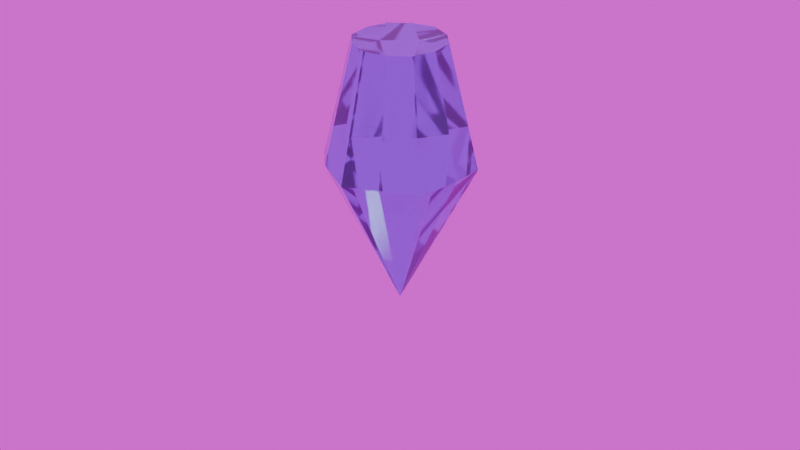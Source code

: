 # Source: gem_tier_cutter.blend  (saved by Blender 5.1.30; exported with 4.5.12 LTS)
import bpy
from mathutils import Matrix  # noqa: F401  (used for matrix-valued properties, if any)

bpy.ops.wm.read_factory_settings(use_empty=True)
scene = bpy.context.scene
scene.name = 'Scene'

# ---- collections
col_collection = bpy.data.collections.new('Collection'); scene.collection.children.link(col_collection)

# ---- images (referenced by path relative to the original .blend; pixels are not part of the script)
import os
ASSET_DIR = os.environ.get("B2B_ASSET_DIR", "")  # directory of the original .blend (textures are referenced by path, not embedded)
HERE = os.path.dirname(os.path.abspath(__file__))  # packed textures are extracted next to this script under _unpacked/

def load_image(name, relpath, width, height, colorspace="sRGB"):
    """Load a texture the original file referenced (path relative to the .blend, or extracted next to this script)."""
    p = next((c for c in (os.path.join(HERE, relpath), os.path.join(ASSET_DIR, relpath)) if relpath and os.path.exists(c)), "")
    if p:
        img = bpy.data.images.load(p, check_existing=True)
        img.name = name
    else:  # same state as the original file: an image datablock whose file is absent (Cycles renders it pink)
        img = bpy.data.images.new(name, width, height)
        img.source = "FILE"
        img.filepath = "//" + (relpath or name)
    img.colorspace_settings.name = colorspace
    return img
img_machine_shop_02_4k_exr = load_image('machine_shop_02_4k.exr', 'machine_shop_02_4k.exr', 1024, 1024, 'Linear Rec.709')

# ---- materials (node trees are filled in below, after node groups)
mat_gemglass_005 = bpy.data.materials.new('GemGlass.005')

# ---- node groups
ng_gemtiercutter = bpy.data.node_groups.new('GemTierCutter', 'GeometryNodeTree')
_s = ng_gemtiercutter.interface.new_socket(name='Geometry', in_out='OUTPUT', socket_type='NodeSocketGeometry')
_s = ng_gemtiercutter.interface.new_socket(name='Geometry', in_out='INPUT', socket_type='NodeSocketGeometry')
_s = ng_gemtiercutter.interface.new_socket(name='Base Index', in_out='INPUT', socket_type='NodeSocketFloat')
_s = ng_gemtiercutter.interface.new_socket(name='Rotational Symmetry', in_out='INPUT', socket_type='NodeSocketInt')
_s.default_value = 4
_s.min_value = 0
_s.max_value = 100
_s = ng_gemtiercutter.interface.new_socket(name='Mirror Symmetry', in_out='INPUT', socket_type='NodeSocketFloat')
_s.min_value = -1.0
_s = ng_gemtiercutter.interface.new_socket(name='Angle', in_out='INPUT', socket_type='NodeSocketFloat')
_s.min_value = -90.0
_s.max_value = 90.0
_s = ng_gemtiercutter.interface.new_socket(name='Height', in_out='INPUT', socket_type='NodeSocketFloat')
_s.min_value = 0.0
_s.max_value = 10.0
ng_gemtiercutter.is_modifier = True
_N = ng_gemtiercutter.nodes; _L = ng_gemtiercutter.links
n0 = _N.new('NodeGroupInput'); n0.name = 'Group Input'; n0.location = (-1457, 222)
n1 = _N.new('NodeGroupOutput'); n1.name = 'Group Output'; n1.location = (736, 279)
n2 = _N.new('GeometryNodeMeshBoolean'); n2.name = 'Mesh Boolean'; n2.location = (295, 555)
n2.operation = 'INTERSECT'
n2.solver = 'EXACT'
n2.inputs[2].default_value = True
n3 = _N.new('GeometryNodeMeshCube'); n3.name = 'Cube'; n3.location = (-900, -294)
n3.inputs[0].default_value = (10.0, 10.0, 10.0)
n4 = _N.new('GeometryNodeRepeatInput'); n4.name = 'Repeat Input'; n4.location = (-1396, -331)
n5 = _N.new('GeometryNodeRepeatOutput'); n5.name = 'Repeat Output'; n5.location = (-127, -225)
n6 = _N.new('GeometryNodeMeshBoolean'); n6.name = 'Mesh Boolean.001'; n6.location = (-338, -188)
n6.operation = 'INTERSECT'
n6.solver = 'MANIFOLD'
n7 = _N.new('GeometryNodeSetPosition'); n7.name = 'Set Position'; n7.location = (-673, -324)
n8 = _N.new('ShaderNodeCombineXYZ'); n8.name = 'Combine XYZ'; n8.location = (-909, -42)
n9 = _N.new('ShaderNodeMath'); n9.name = 'Math'; n9.location = (-1196, 17)
n9.operation = 'SUBTRACT'
n9.inputs[0].default_value = 5.0
n10 = _N.new('ShaderNodeCombineXYZ'); n10.name = 'Combine XYZ.001'; n10.location = (-528, -819)
n11 = _N.new('GeometryNodeTransform'); n11.name = 'Transform Geometry'; n11.location = (-177, -651)
n12 = _N.new('ShaderNodeMath'); n12.name = 'Math.001'; n12.location = (-1039, -850)
n12.operation = 'DIVIDE'
n13 = _N.new('ShaderNodeMath'); n13.name = 'Math.002'; n13.location = (-880, -849)
n13.operation = 'MULTIPLY'
n13.inputs[1].default_value = 360.0
n14 = _N.new('FunctionNodeEulerToRotation'); n14.name = 'Euler to Rotation'; n14.location = (-354, -824)
n15 = _N.new('ShaderNodeMath'); n15.name = 'Math.003'; n15.location = (-721, -872)
n15.operation = 'RADIANS'
n16 = _N.new('ShaderNodeCombineXYZ'); n16.name = 'Combine XYZ.002'; n16.location = (-838, -621)
n17 = _N.new('GeometryNodeTransform'); n17.name = 'Transform Geometry.001'; n17.location = (-471, -425)
n18 = _N.new('FunctionNodeEulerToRotation'); n18.name = 'Euler to Rotation.001'; n18.location = (-665, -626)
n19 = _N.new('ShaderNodeMath'); n19.name = 'Math.005'; n19.location = (-1031, -675)
n19.operation = 'RADIANS'
n20 = _N.new('ShaderNodeMath'); n20.name = 'Math.004'; n20.location = (-1230, -678)
n20.operation = 'MULTIPLY'
n20.inputs[1].default_value = -1.0
n21 = _N.new('GeometryNodeSwitch'); n21.name = 'Switch'; n21.location = (72, 359)
n22 = _N.new('FunctionNodeCompare'); n22.name = 'Compare'; n22.location = (-207, 82)
n23 = _N.new('GeometryNodeTransform'); n23.name = 'Transform Geometry.002'; n23.location = (404, -92)
n23.inputs[3].default_value = (1.0, -1.0, 1.0)
n24 = _N.new('ShaderNodeMath'); n24.name = 'Math.006'; n24.location = (-755, 265)
n25 = _N.new('ShaderNodeMath'); n25.name = 'Math.007'; n25.location = (-546, 307)
n25.operation = 'RADIANS'
n26 = _N.new('GeometryNodeTransform'); n26.name = 'Transform Geometry.003'; n26.location = (201, -112)
n27 = _N.new('ShaderNodeCombineXYZ'); n27.name = 'Combine XYZ.003'; n27.location = (-391, 153)
n28 = _N.new('GeometryNodeTransform'); n28.name = 'Transform Geometry.004'; n28.location = (603, -83)
n29 = _N.new('ShaderNodeClamp'); n29.name = 'Clamp'; n29.location = (-936, 315)
n29.inputs[2].default_value = 360.0
n30 = _N.new('ShaderNodeMath'); n30.name = 'Math.008'; n30.location = (-738, 93)
n30.operation = 'SUBTRACT'
n31 = _N.new('ShaderNodeMath'); n31.name = 'Math.009'; n31.location = (-561, 96)
n31.operation = 'RADIANS'
n32 = _N.new('ShaderNodeCombineXYZ'); n32.name = 'Combine XYZ.004'; n32.location = (-398, -37)
n33 = _N.new('GeometryNodeMeshBoolean'); n33.name = 'Mesh Boolean.003'; n33.location = (156, 182)
n33.operation = 'INTERSECT'
n33.solver = 'EXACT'
n33.inputs[2].default_value = True
n34 = _N.new('GeometryNodeMeshCube'); n34.name = 'Cube.001'; n34.location = (-1639, -371)
n34.inputs[0].default_value = (5.0, 5.0, 5.0)
n35 = _N.new('GeometryNodeMergeByDistance'); n35.name = 'Merge by Distance'; n35.location = (603, 536)
n36 = _N.new('GeometryNodeMergeByDistance'); n36.name = 'Merge by Distance.001'; n36.location = (16, -50)
n37 = _N.new('GeometryNodeBake'); n37.name = 'Bake'; n37.location = (292, 310)
n37.bake_items.clear()
_it = n37.bake_items.new('GEOMETRY', 'Cutter')
_it.is_attribute = True
n38 = _N.new('ShaderNodeMath'); n38.name = 'Math.010'; n38.location = (-1143, -152)
n38.operation = 'MULTIPLY'
n38.inputs[1].default_value = -1.0
n4.pair_with_output(n5)
_L.new(n6.outputs[0], n5.inputs[0])
_L.new(n4.outputs[1], n6.inputs[1])
_L.new(n0.outputs[2], n4.inputs[0])
_L.new(n3.outputs[0], n7.inputs[0])
_L.new(n8.outputs[0], n7.inputs[3])
_L.new(n4.outputs[0], n12.inputs[0])
_L.new(n0.outputs[2], n12.inputs[1])
_L.new(n12.outputs[0], n13.inputs[0])
_L.new(n14.outputs[0], n11.inputs[2])
_L.new(n10.outputs[0], n14.inputs[0])
_L.new(n13.outputs[0], n15.inputs[0])
_L.new(n15.outputs[0], n10.inputs[2])
_L.new(n18.outputs[0], n17.inputs[2])
_L.new(n16.outputs[0], n18.inputs[0])
_L.new(n19.outputs[0], n16.inputs[1])
_L.new(n7.outputs[0], n17.inputs[0])
_L.new(n17.outputs[0], n11.inputs[0])
_L.new(n11.outputs[0], n6.inputs[1])
_L.new(n20.outputs[0], n19.inputs[0])
_L.new(n0.outputs[4], n20.inputs[0])
_L.new(n0.outputs[3], n22.inputs[0])
_L.new(n22.outputs[0], n21.inputs[0])
_L.new(n0.outputs[1], n24.inputs[0])
_L.new(n24.outputs[0], n25.inputs[0])
_L.new(n27.outputs[0], n26.inputs[2])
_L.new(n25.outputs[0], n27.inputs[2])
_L.new(n23.outputs[0], n28.inputs[0])
_L.new(n0.outputs[3], n29.inputs[0])
_L.new(n29.outputs[0], n24.inputs[1])
_L.new(n0.outputs[1], n30.inputs[0])
_L.new(n29.outputs[0], n30.inputs[1])
_L.new(n31.outputs[0], n32.inputs[2])
_L.new(n30.outputs[0], n31.inputs[0])
_L.new(n32.outputs[0], n28.inputs[2])
_L.new(n34.outputs[0], n4.inputs[1])
_L.new(n0.outputs[0], n2.inputs[1])
_L.new(n5.outputs[0], n36.inputs[0])
_L.new(n36.outputs[0], n26.inputs[0])
_L.new(n36.outputs[0], n23.inputs[0])
_L.new(n2.outputs[0], n35.inputs[0])
_L.new(n28.outputs[0], n33.inputs[1])
_L.new(n26.outputs[0], n33.inputs[1])
_L.new(n33.outputs[0], n21.inputs[2])
_L.new(n26.outputs[0], n21.inputs[1])
_L.new(n9.outputs[0], n38.inputs[0])
_L.new(n38.outputs[0], n8.inputs[0])
_L.new(n0.outputs[5], n9.inputs[1])
_L.new(n35.outputs[0], n1.inputs[0])
_L.new(n21.outputs[0], n37.inputs[0])
_L.new(n37.outputs[0], n2.inputs[1])
n1.is_active_output = True

# ---- material node trees
mat_gemglass_005.use_nodes = True; mat_gemglass_005.node_tree.nodes.clear()
_N = mat_gemglass_005.node_tree.nodes; _L = mat_gemglass_005.node_tree.links
n0 = _N.new('ShaderNodeBsdfPrincipled'); n0.name = 'Principled BSDF'; n0.location = (-200, 100)
n0.inputs[0].default_value = (0.3, 0.7, 1.0, 1.0)
n0.inputs[2].default_value = 0.05
n0.inputs[3].default_value = 1.76
n0.inputs[18].default_value = 0.95
n1 = _N.new('ShaderNodeOutputMaterial'); n1.name = 'Material Output'; n1.location = (200, 100)
_L.new(n0.outputs[0], n1.inputs[0])
n1.is_active_output = True

# ---- world
world_world = bpy.data.worlds.new('World'); scene.world = world_world
world_world.use_nodes = True; world_world.node_tree.nodes.clear()
_N = world_world.node_tree.nodes; _L = world_world.node_tree.links
n0 = _N.new('ShaderNodeOutputWorld'); n0.name = 'World Output'; n0.location = (200, 100)
n1 = _N.new('ShaderNodeBackground'); n1.name = 'Background'; n1.location = (-200, 100)
n2 = _N.new('ShaderNodeTexEnvironment'); n2.name = 'Environment Texture'; n2.location = (-490, 80)
n2.image = img_machine_shop_02_4k_exr
_L.new(n1.outputs[0], n0.inputs[0])
_L.new(n2.outputs[0], n1.inputs[0])
n0.is_active_output = True
world_world.color = (0.05088, 0.05088, 0.05088)
world_world.sun_shadow_jitter_overblur = 0.0

# ---- cameras
cam_camera_001 = bpy.data.cameras.new('Camera.001')

# ---- lights
light_sun = bpy.data.lights.new('Sun', 'SUN')
light_sun.energy = 3.0

# ---- meshes
me_cone = bpy.data.meshes.new('Cone')
me_cone.from_pydata([(0.1951, -0.9808, 1.0), (0.1951, -0.9808, -1.0), (0.3827, -0.9239, 1.0), (0.3827, -0.9239, -1.0), (0.5556, -0.8315, 1.0), (0.5556, -0.8315, -1.0), (0.7071, -0.7071, 1.0), (0.7071, -0.7071, -1.0), (0.8315, -0.5556, 1.0), (0.8315, -0.5556, -1.0), (0.9239, -0.3827, 1.0), (0.9239, -0.3827, -1.0), (0.9808, -0.1951, 1.0), (0.9808, -0.1951, -1.0), (1.0, 0.0, 1.0), (1.0, 0.0, -1.0), (0.9808, 0.1951, 1.0), (0.9808, 0.1951, -1.0), (0.9239, 0.3827, 1.0), (0.9239, 0.3827, -1.0), (0.8315, 0.5556, 1.0), (0.8315, 0.5556, -1.0), (0.7071, 0.7071, 1.0), (0.7071, 0.7071, -1.0), (0.5556, 0.8315, 1.0), (0.5556, 0.8315, -1.0), (0.3827, 0.9239, 1.0), (0.3827, 0.9239, -1.0), (0.1951, 0.9808, 1.0), (0.1951, 0.9808, -1.0), (0.0, 1.0, 1.0), (0.0, 1.0, -1.0), (0.0, -1.0, -1.0), (0.0, -1.0, 1.0), (-0.1951, -0.9808, -1.0), (-0.1951, -0.9808, 1.0), (-0.3827, -0.9239, -1.0), (-0.3827, -0.9239, 1.0), (-0.5556, -0.8315, -1.0), (-0.5556, -0.8315, 1.0), (-0.7071, -0.7071, -1.0), (-0.7071, -0.7071, 1.0), (-0.8315, -0.5556, -1.0), (-0.8315, -0.5556, 1.0), (-0.9239, -0.3827, -1.0), (-0.9239, -0.3827, 1.0), (-0.9808, -0.1951, -1.0), (-0.9808, -0.1951, 1.0), (-1.0, 0.0, -1.0), (-1.0, 0.0, 1.0), (-0.9808, 0.1951, -1.0), (-0.9808, 0.1951, 1.0), (-0.9239, 0.3827, -1.0), (-0.9239, 0.3827, 1.0), (-0.8315, 0.5556, -1.0), (-0.8315, 0.5556, 1.0), (-0.7071, 0.7071, -1.0), (-0.7071, 0.7071, 1.0), (-0.5556, 0.8315, -1.0), (-0.5556, 0.8315, 1.0), (-0.3827, 0.9239, -1.0), (-0.3827, 0.9239, 1.0), (-0.1951, 0.9808, -1.0), (-0.1951, 0.9808, 1.0)], [], [(11, 10, 8, 9), (13, 12, 10, 11), (15, 14, 12, 13), (17, 16, 14, 15), (19, 18, 16, 17), (21, 20, 18, 19), (25, 24, 22, 23), (27, 26, 24, 25), (29, 28, 26, 27), (31, 30, 28, 29), (23, 22, 20, 21), (9, 8, 6, 7), (7, 6, 4, 5), (5, 4, 2, 3), (3, 2, 0, 1), (1, 0, 33, 32), (32, 33, 35, 34), (34, 35, 37, 36), (36, 37, 39, 38), (38, 39, 41, 40), (40, 41, 43, 42), (42, 43, 45, 44), (44, 45, 47, 46), (46, 47, 49, 48), (48, 49, 51, 50), (50, 51, 53, 52), (52, 53, 55, 54), (54, 55, 57, 56), (56, 57, 59, 58), (58, 59, 61, 60), (10, 12, 14, 16, 18, 20, 22, 24, 26, 28, 30, 63, 61, 59, 57, 55, 53, 51, 49, 47, 45, 43, 41, 39, 37, 35, 33, 0, 2, 4, 6, 8), (60, 61, 63, 62), (62, 63, 30, 31), (11, 9, 7, 5, 3, 1, 32, 34, 36, 38, 40, 42, 44, 46, 48, 50, 52, 54, 56, 58, 60, 62, 31, 29, 27, 25, 23, 21, 19, 17, 15, 13)])
_uv = me_cone.uv_layers.new(name='UVMap')
_uv.uv.foreach_set('vector', [1.0, 0.5, 1.0, 1.0, 0.9688, 1.0, 0.9688, 0.5, 0.9688, 0.5, 0.9688, 1.0, 0.9375, 1.0, 0.9375, 0.5, 0.9375, 0.5, 0.9375, 1.0, 0.9062, 1.0, 0.9062, 0.5, 0.9062, 0.5, 0.9062, 1.0, 0.875, 1.0, 0.875, 0.5, 0.875, 0.5, 0.875, 1.0, 0.8438, 1.0, 0.8438, 0.5, 0.8438, 0.5, 0.8438, 1.0, 0.8125, 1.0, 0.8125, 0.5, 0.8125, 0.5, 0.8125, 1.0, 0.7812, 1.0, 0.7812, 0.5, 0.7812, 0.5, 0.7812, 1.0, 0.75, 1.0, 0.75, 0.5, 0.75, 0.5, 0.75, 1.0, 0.7188, 1.0, 0.7188, 0.5, 0.7188, 0.5, 0.7188, 1.0, 0.6875, 1.0, 0.6875, 0.5, 0.6875, 0.5, 0.6875, 1.0, 0.6562, 1.0, 0.6562, 0.5, 0.6562, 0.5, 0.6562, 1.0, 0.625, 1.0, 0.625, 0.5, 0.625, 0.5, 0.625, 1.0, 0.5938, 1.0, 0.5938, 0.5, 0.5938, 0.5, 0.5938, 1.0, 0.5625, 1.0, 0.5625, 0.5, 0.5625, 0.5, 0.5625, 1.0, 0.5312, 1.0, 0.5312, 0.5, 0.5312, 0.5, 0.5312, 1.0, 0.5, 1.0, 0.5, 0.5, 0.5, 0.5, 0.5, 1.0, 0.4688, 1.0, 0.4688, 0.5, 0.4688, 0.5, 0.4688, 1.0, 0.4375, 1.0, 0.4375, 0.5, 0.4375, 0.5, 0.4375, 1.0, 0.4062, 1.0, 0.4062, 0.5, 0.4062, 0.5, 0.4062, 1.0, 0.375, 1.0, 0.375, 0.5, 0.375, 0.5, 0.375, 1.0, 0.3438, 1.0, 0.3438, 0.5, 0.3438, 0.5, 0.3438, 1.0, 0.3125, 1.0, 0.3125, 0.5, 0.3125, 0.5, 0.3125, 1.0, 0.2812, 1.0, 0.2812, 0.5, 0.2812, 0.5, 0.2812, 1.0, 0.25, 1.0, 0.25, 0.5, 0.25, 0.5, 0.25, 1.0, 0.2188, 1.0, 0.2188, 0.5, 0.2188, 0.5, 0.2188, 1.0, 0.1875, 1.0, 0.1875, 0.5, 0.1875, 0.5, 0.1875, 1.0, 0.1562, 1.0, 0.1562, 0.5, 0.1562, 0.5, 0.1562, 1.0, 0.125, 1.0, 0.125, 0.5, 0.125, 0.5, 0.125, 1.0, 0.09375, 1.0, 0.09375, 0.5, 0.09375, 0.5, 0.09375, 1.0, 0.0625, 1.0, 0.0625, 0.5, 0.4717, 0.1582, 0.4854, 0.2032, 0.49, 0.25, 0.4854, 0.2968, 0.4717, 0.3418, 0.4496, 0.3833, 0.4197, 0.4197, 0.3833, 0.4496, 0.3418, 0.4717, 0.2968, 0.4854, 0.25, 0.49, 0.2032, 0.4854, 0.1582, 0.4717, 0.1167, 0.4496, 0.08029, 0.4197, 0.05045, 0.3833, 0.02827, 0.3418, 0.01461, 0.2968, 0.01, 0.25, 0.01461, 0.2032, 0.02827, 0.1582, 0.05045, 0.1167, 0.08029, 0.08029, 0.1167, 0.05045, 0.1582, 0.02827, 0.2032, 0.01461, 0.25, 0.01, 0.2968, 0.01461, 0.3418, 0.02827, 0.3833, 0.05045, 0.4197, 0.08029, 0.4496, 0.1167, 0.0625, 0.5, 0.0625, 1.0, 0.03125, 1.0, 0.03125, 0.5, 0.03125, 0.5, 0.03125, 1.0, 0.0, 1.0, 0.0, 0.5, 0.9717, 0.1582, 0.9496, 0.1167, 0.9197, 0.08029, 0.8833, 0.05045, 0.8418, 0.02827, 0.7968, 0.01461, 0.75, 0.01, 0.7032, 0.01461, 0.6582, 0.02827, 0.6167, 0.05045, 0.5803, 0.08029, 0.5504, 0.1167, 0.5283, 0.1582, 0.5146, 0.2032, 0.51, 0.25, 0.5146, 0.2968, 0.5283, 0.3418, 0.5504, 0.3833, 0.5803, 0.4197, 0.6167, 0.4496, 0.6582, 0.4717, 0.7032, 0.4854, 0.75, 0.49, 0.7968, 0.4854, 0.8418, 0.4717, 0.8833, 0.4496, 0.9197, 0.4197, 0.9496, 0.3833, 0.9717, 0.3418, 0.9854, 0.2968, 0.99, 0.25, 0.9854, 0.2032])
me_cone.materials.append(mat_gemglass_005)
me_cone.update()

# ---- objects
ob_testgem = bpy.data.objects.new('TestGem', me_cone)
ob_camera = bpy.data.objects.new('Camera', cam_camera_001)
ob_sun = bpy.data.objects.new('Sun', light_sun)

# ---- transforms, parenting, visibility, modifiers, constraints
ob_testgem.location = (0.0, 0.0, 0.0)
_m = ob_testgem.modifiers.new('GeometryNodes', 'NODES')
_m.node_group = ng_gemtiercutter
_gi = [s.identifier for s in ng_gemtiercutter.interface.items_tree if s.item_type == 'SOCKET' and s.in_out == 'INPUT']
_m[_gi[2]] = 6  # Rotational Symmetry
_m[_gi[3]] = 12.29  # Mirror Symmetry
_m[_gi[4]] = 13.33  # Angle
_m[_gi[5]] = 0.45  # Height
_m = ob_testgem.modifiers.new('GeometryNodes.001', 'NODES')
_m.node_group = ng_gemtiercutter
_gi = [s.identifier for s in ng_gemtiercutter.interface.items_tree if s.item_type == 'SOCKET' and s.in_out == 'INPUT']
_m[_gi[2]] = 6  # Rotational Symmetry
_m[_gi[3]] = 7.61  # Mirror Symmetry
_m[_gi[4]] = -24.53  # Angle
_m[_gi[5]] = 0.18  # Height
ob_camera.location = (3.5, -3.5, 2.8)
ob_camera.rotation_euler = (1.056, -6.855e-08, 0.7854)
ob_camera.hide_viewport = True
ob_sun.location = (5.0, -5.0, 8.0)
ob_sun.hide_viewport = True

# ---- collection membership
col_collection.objects.link(ob_testgem)
col_collection.objects.link(ob_camera)
col_collection.objects.link(ob_sun)

# ---- scene / render settings (as saved in the file)
scene.camera = ob_camera
scene.frame_start = 1; scene.frame_end = 250; scene.frame_set(1)
scene.render.engine = 'CYCLES'
scene.render.bake_bias = 0.0
scene.render.bake_samples = 0
scene.cycles.adaptive_threshold = 0.03
bpy.context.view_layer.update()
